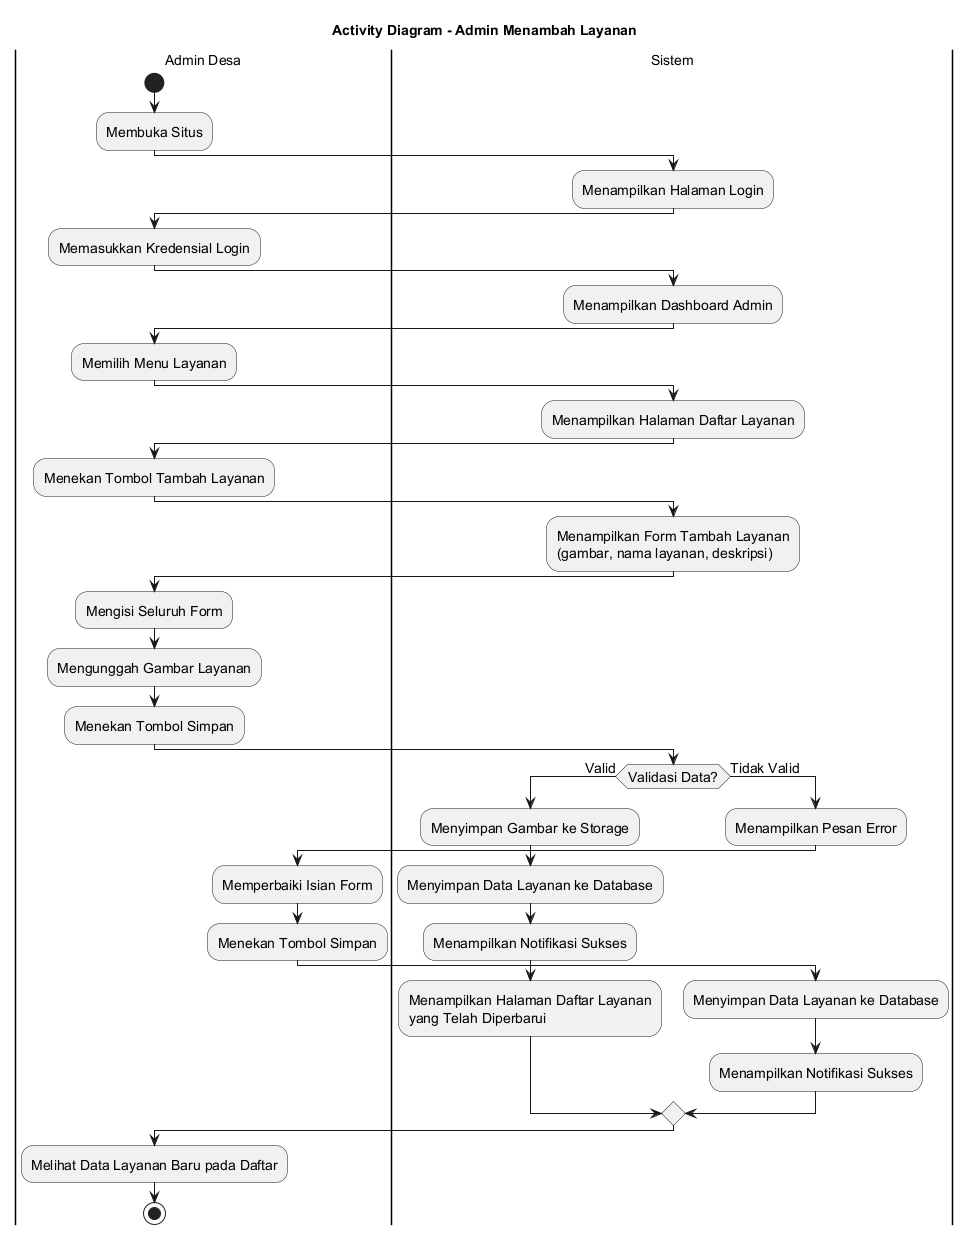

The diagram above was rendered by PlantUML. Its source (embedded in the PNG):
@startuml
skinparamlocked defaultFontSize 14
title Activity Diagram - Admin Menambah Layanan

|Admin Desa|
start
:Membuka Situs;

|Sistem|
:Menampilkan Halaman Login;

|Admin Desa|
:Memasukkan Kredensial Login;

|Sistem|
:Menampilkan Dashboard Admin;

|Admin Desa|
:Memilih Menu Layanan;

|Sistem|
:Menampilkan Halaman Daftar Layanan;

|Admin Desa|
:Menekan Tombol Tambah Layanan;

|Sistem|
:Menampilkan Form Tambah Layanan
(gambar, nama layanan, deskripsi);

|Admin Desa|
:Mengisi Seluruh Form;
:Mengunggah Gambar Layanan;
:Menekan Tombol Simpan;

|Sistem|
if (Validasi Data?) then (Valid)
    :Menyimpan Gambar ke Storage;
    :Menyimpan Data Layanan ke Database;
    :Menampilkan Notifikasi Sukses;
    :Menampilkan Halaman Daftar Layanan
    yang Telah Diperbarui;
else (Tidak Valid)
    :Menampilkan Pesan Error;
    |Admin Desa|
    :Memperbaiki Isian Form;
    :Menekan Tombol Simpan;
    |Sistem|
    :Menyimpan Data Layanan ke Database;
    :Menampilkan Notifikasi Sukses;
endif

|Admin Desa|
:Melihat Data Layanan Baru pada Daftar;

stop
@enduml